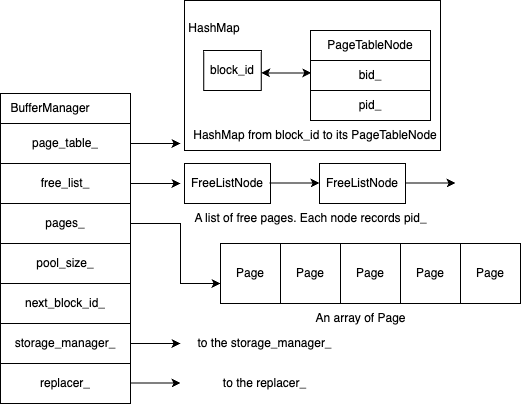

The diagram above was exported from draw.io. Its source (the exported page's mxGraphModel, read from the mxfile embedded in the PNG):
<mxGraphModel dx="1979" dy="1126" grid="1" gridSize="10" guides="1" tooltips="1" connect="1" arrows="1" fold="1" page="1" pageScale="1" pageWidth="827" pageHeight="1169" math="0" shadow="0">
  <root>
    <mxCell id="0" />
    <mxCell id="1" parent="0" />
    <mxCell id="HheQkGqpj0-pgBM9e0uu-1" value="" style="rounded=0;whiteSpace=wrap;html=1;" vertex="1" parent="1">
      <mxGeometry x="20" y="260" width="130" height="310" as="geometry" />
    </mxCell>
    <mxCell id="HheQkGqpj0-pgBM9e0uu-2" value="BufferManager" style="text;html=1;align=center;verticalAlign=middle;whiteSpace=wrap;rounded=0;" vertex="1" parent="1">
      <mxGeometry x="40" y="260" width="60" height="30" as="geometry" />
    </mxCell>
    <mxCell id="HheQkGqpj0-pgBM9e0uu-3" value="page_table_" style="rounded=0;whiteSpace=wrap;html=1;" vertex="1" parent="1">
      <mxGeometry x="20" y="290" width="130" height="40" as="geometry" />
    </mxCell>
    <mxCell id="HheQkGqpj0-pgBM9e0uu-5" value="free_list_" style="rounded=0;whiteSpace=wrap;html=1;" vertex="1" parent="1">
      <mxGeometry x="20" y="330" width="130" height="40" as="geometry" />
    </mxCell>
    <mxCell id="HheQkGqpj0-pgBM9e0uu-25" value="pages_" style="rounded=0;whiteSpace=wrap;html=1;" vertex="1" parent="1">
      <mxGeometry x="20" y="370" width="130" height="40" as="geometry" />
    </mxCell>
    <mxCell id="HheQkGqpj0-pgBM9e0uu-26" value="pool_size_" style="rounded=0;whiteSpace=wrap;html=1;" vertex="1" parent="1">
      <mxGeometry x="20" y="410" width="130" height="40" as="geometry" />
    </mxCell>
    <mxCell id="HheQkGqpj0-pgBM9e0uu-27" value="next_block_id_" style="rounded=0;whiteSpace=wrap;html=1;" vertex="1" parent="1">
      <mxGeometry x="20" y="450" width="130" height="40" as="geometry" />
    </mxCell>
    <mxCell id="HheQkGqpj0-pgBM9e0uu-28" value="storage_manager_" style="rounded=0;whiteSpace=wrap;html=1;" vertex="1" parent="1">
      <mxGeometry x="20" y="490" width="130" height="40" as="geometry" />
    </mxCell>
    <mxCell id="HheQkGqpj0-pgBM9e0uu-36" value="" style="endArrow=classic;html=1;rounded=0;exitX=1;exitY=0.5;exitDx=0;exitDy=0;" edge="1" parent="1">
      <mxGeometry width="50" height="50" relative="1" as="geometry">
        <mxPoint x="150" y="310" as="sourcePoint" />
        <mxPoint x="200" y="310" as="targetPoint" />
      </mxGeometry>
    </mxCell>
    <mxCell id="HheQkGqpj0-pgBM9e0uu-37" value="" style="rounded=0;whiteSpace=wrap;html=1;" vertex="1" parent="1">
      <mxGeometry x="204" y="167" width="256" height="150" as="geometry" />
    </mxCell>
    <mxCell id="HheQkGqpj0-pgBM9e0uu-38" value="HashMap" style="text;html=1;align=center;verticalAlign=middle;whiteSpace=wrap;rounded=0;" vertex="1" parent="1">
      <mxGeometry x="204" y="180" width="60" height="30" as="geometry" />
    </mxCell>
    <mxCell id="HheQkGqpj0-pgBM9e0uu-39" value="block_id" style="rounded=0;whiteSpace=wrap;html=1;" vertex="1" parent="1">
      <mxGeometry x="223.25" y="217" width="57.5" height="40" as="geometry" />
    </mxCell>
    <mxCell id="HheQkGqpj0-pgBM9e0uu-40" value="" style="endArrow=classic;startArrow=classic;html=1;rounded=0;" edge="1" parent="1">
      <mxGeometry width="50" height="50" relative="1" as="geometry">
        <mxPoint x="280.75" y="239.5" as="sourcePoint" />
        <mxPoint x="330.75" y="239.5" as="targetPoint" />
      </mxGeometry>
    </mxCell>
    <mxCell id="HheQkGqpj0-pgBM9e0uu-41" value="" style="rounded=0;whiteSpace=wrap;html=1;" vertex="1" parent="1">
      <mxGeometry x="330" y="197" width="120" height="90" as="geometry" />
    </mxCell>
    <mxCell id="HheQkGqpj0-pgBM9e0uu-42" value="PageTableNode" style="text;html=1;align=center;verticalAlign=middle;whiteSpace=wrap;rounded=0;" vertex="1" parent="1">
      <mxGeometry x="360" y="197" width="60" height="30" as="geometry" />
    </mxCell>
    <mxCell id="HheQkGqpj0-pgBM9e0uu-43" value="bid_" style="rounded=0;whiteSpace=wrap;html=1;" vertex="1" parent="1">
      <mxGeometry x="330" y="227" width="120" height="30" as="geometry" />
    </mxCell>
    <mxCell id="HheQkGqpj0-pgBM9e0uu-44" value="pid_" style="rounded=0;whiteSpace=wrap;html=1;" vertex="1" parent="1">
      <mxGeometry x="330" y="257" width="120" height="30" as="geometry" />
    </mxCell>
    <mxCell id="HheQkGqpj0-pgBM9e0uu-45" value="HashMap from block_id to its PageTableNode" style="text;html=1;align=center;verticalAlign=middle;whiteSpace=wrap;rounded=0;" vertex="1" parent="1">
      <mxGeometry x="210" y="287" width="250" height="30" as="geometry" />
    </mxCell>
    <mxCell id="HheQkGqpj0-pgBM9e0uu-46" value="replacer_" style="rounded=0;whiteSpace=wrap;html=1;" vertex="1" parent="1">
      <mxGeometry x="20" y="530" width="130" height="40" as="geometry" />
    </mxCell>
    <mxCell id="HheQkGqpj0-pgBM9e0uu-47" value="" style="endArrow=classic;html=1;rounded=0;exitX=1;exitY=0.5;exitDx=0;exitDy=0;" edge="1" parent="1" source="HheQkGqpj0-pgBM9e0uu-28">
      <mxGeometry width="50" height="50" relative="1" as="geometry">
        <mxPoint x="390" y="600" as="sourcePoint" />
        <mxPoint x="200" y="510" as="targetPoint" />
      </mxGeometry>
    </mxCell>
    <mxCell id="HheQkGqpj0-pgBM9e0uu-48" value="" style="endArrow=classic;html=1;rounded=0;exitX=1;exitY=0.5;exitDx=0;exitDy=0;" edge="1" parent="1">
      <mxGeometry width="50" height="50" relative="1" as="geometry">
        <mxPoint x="150" y="549.5" as="sourcePoint" />
        <mxPoint x="200" y="549.5" as="targetPoint" />
      </mxGeometry>
    </mxCell>
    <mxCell id="HheQkGqpj0-pgBM9e0uu-50" value="to the storage_manager_" style="text;html=1;align=center;verticalAlign=middle;resizable=0;points=[];autosize=1;strokeColor=none;fillColor=none;" vertex="1" parent="1">
      <mxGeometry x="204" y="495" width="160" height="30" as="geometry" />
    </mxCell>
    <mxCell id="HheQkGqpj0-pgBM9e0uu-51" value="to the replacer_" style="text;html=1;align=center;verticalAlign=middle;resizable=0;points=[];autosize=1;strokeColor=none;fillColor=none;" vertex="1" parent="1">
      <mxGeometry x="229" y="535" width="110" height="30" as="geometry" />
    </mxCell>
    <mxCell id="HheQkGqpj0-pgBM9e0uu-52" value="" style="endArrow=classic;html=1;rounded=0;exitX=1;exitY=0.5;exitDx=0;exitDy=0;" edge="1" parent="1" source="HheQkGqpj0-pgBM9e0uu-5">
      <mxGeometry width="50" height="50" relative="1" as="geometry">
        <mxPoint x="390" y="600" as="sourcePoint" />
        <mxPoint x="200" y="350" as="targetPoint" />
      </mxGeometry>
    </mxCell>
    <mxCell id="HheQkGqpj0-pgBM9e0uu-53" value="FreeListNode" style="rounded=0;whiteSpace=wrap;html=1;" vertex="1" parent="1">
      <mxGeometry x="204" y="330" width="86" height="40" as="geometry" />
    </mxCell>
    <mxCell id="HheQkGqpj0-pgBM9e0uu-54" value="" style="endArrow=classic;html=1;rounded=0;exitX=1;exitY=0.5;exitDx=0;exitDy=0;" edge="1" parent="1">
      <mxGeometry width="50" height="50" relative="1" as="geometry">
        <mxPoint x="289" y="349.5" as="sourcePoint" />
        <mxPoint x="339" y="349.5" as="targetPoint" />
      </mxGeometry>
    </mxCell>
    <mxCell id="HheQkGqpj0-pgBM9e0uu-55" value="FreeListNode" style="rounded=0;whiteSpace=wrap;html=1;" vertex="1" parent="1">
      <mxGeometry x="339" y="330" width="86" height="40" as="geometry" />
    </mxCell>
    <mxCell id="HheQkGqpj0-pgBM9e0uu-56" value="" style="endArrow=classic;html=1;rounded=0;exitX=1;exitY=0.5;exitDx=0;exitDy=0;" edge="1" parent="1">
      <mxGeometry width="50" height="50" relative="1" as="geometry">
        <mxPoint x="425" y="349.5" as="sourcePoint" />
        <mxPoint x="475" y="349.5" as="targetPoint" />
      </mxGeometry>
    </mxCell>
    <mxCell id="HheQkGqpj0-pgBM9e0uu-57" value="A list of free pages. Each node records pid_" style="text;html=1;align=center;verticalAlign=middle;resizable=0;points=[];autosize=1;strokeColor=none;fillColor=none;" vertex="1" parent="1">
      <mxGeometry x="200" y="370" width="260" height="30" as="geometry" />
    </mxCell>
    <mxCell id="HheQkGqpj0-pgBM9e0uu-58" value="" style="endArrow=classic;html=1;rounded=0;exitX=1;exitY=0.5;exitDx=0;exitDy=0;" edge="1" parent="1" source="HheQkGqpj0-pgBM9e0uu-25">
      <mxGeometry width="50" height="50" relative="1" as="geometry">
        <mxPoint x="390" y="600" as="sourcePoint" />
        <mxPoint x="240" y="450" as="targetPoint" />
        <Array as="points">
          <mxPoint x="200" y="390" />
          <mxPoint x="200" y="450" />
        </Array>
      </mxGeometry>
    </mxCell>
    <mxCell id="HheQkGqpj0-pgBM9e0uu-59" value="" style="rounded=0;whiteSpace=wrap;html=1;" vertex="1" parent="1">
      <mxGeometry x="240" y="410" width="300" height="60" as="geometry" />
    </mxCell>
    <mxCell id="HheQkGqpj0-pgBM9e0uu-60" value="Page" style="whiteSpace=wrap;html=1;aspect=fixed;" vertex="1" parent="1">
      <mxGeometry x="240" y="410" width="60" height="60" as="geometry" />
    </mxCell>
    <mxCell id="HheQkGqpj0-pgBM9e0uu-61" value="Page" style="whiteSpace=wrap;html=1;aspect=fixed;" vertex="1" parent="1">
      <mxGeometry x="300" y="410" width="60" height="60" as="geometry" />
    </mxCell>
    <mxCell id="HheQkGqpj0-pgBM9e0uu-62" value="Page" style="whiteSpace=wrap;html=1;aspect=fixed;" vertex="1" parent="1">
      <mxGeometry x="360" y="410" width="60" height="60" as="geometry" />
    </mxCell>
    <mxCell id="HheQkGqpj0-pgBM9e0uu-63" value="Page" style="whiteSpace=wrap;html=1;aspect=fixed;" vertex="1" parent="1">
      <mxGeometry x="420" y="410" width="60" height="60" as="geometry" />
    </mxCell>
    <mxCell id="HheQkGqpj0-pgBM9e0uu-64" value="Page" style="whiteSpace=wrap;html=1;aspect=fixed;" vertex="1" parent="1">
      <mxGeometry x="480" y="410" width="60" height="60" as="geometry" />
    </mxCell>
    <mxCell id="HheQkGqpj0-pgBM9e0uu-65" value="An array of Page" style="text;html=1;align=center;verticalAlign=middle;resizable=0;points=[];autosize=1;strokeColor=none;fillColor=none;" vertex="1" parent="1">
      <mxGeometry x="325" y="470" width="110" height="30" as="geometry" />
    </mxCell>
  </root>
</mxGraphModel>